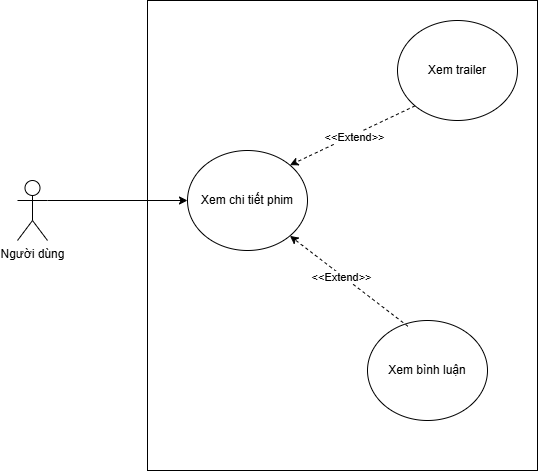

The diagram above was exported from draw.io. Its source (the exported page's mxGraphModel, read from the mxfile embedded in the PNG):
<mxGraphModel dx="1042" dy="562" grid="1" gridSize="10" guides="1" tooltips="1" connect="1" arrows="1" fold="1" page="1" pageScale="1" pageWidth="827" pageHeight="1169" math="0" shadow="0">
  <root>
    <mxCell id="0" />
    <mxCell id="1" parent="0" />
    <mxCell id="0KMVGCyYOtUvdud_S6QY-33" value="" style="rounded=0;whiteSpace=wrap;html=1;" vertex="1" parent="1">
      <mxGeometry x="220" y="40" width="390" height="470" as="geometry" />
    </mxCell>
    <mxCell id="0KMVGCyYOtUvdud_S6QY-36" value="Người dùng" style="shape=umlActor;verticalLabelPosition=bottom;verticalAlign=top;html=1;outlineConnect=0;" vertex="1" parent="1">
      <mxGeometry x="90" y="220" width="30" height="60" as="geometry" />
    </mxCell>
    <mxCell id="0KMVGCyYOtUvdud_S6QY-38" value="Xem chi tiết phim" style="ellipse;whiteSpace=wrap;html=1;" vertex="1" parent="1">
      <mxGeometry x="260" y="190" width="120" height="100" as="geometry" />
    </mxCell>
    <mxCell id="0KMVGCyYOtUvdud_S6QY-39" value="Xem trailer" style="ellipse;whiteSpace=wrap;html=1;" vertex="1" parent="1">
      <mxGeometry x="470" y="60" width="120" height="100" as="geometry" />
    </mxCell>
    <mxCell id="0KMVGCyYOtUvdud_S6QY-40" value="Xem bình luận" style="ellipse;whiteSpace=wrap;html=1;" vertex="1" parent="1">
      <mxGeometry x="440" y="360" width="120" height="100" as="geometry" />
    </mxCell>
    <mxCell id="0KMVGCyYOtUvdud_S6QY-44" value="" style="endArrow=classic;html=1;rounded=0;exitX=1;exitY=0.3333333333333333;exitDx=0;exitDy=0;exitPerimeter=0;entryX=0;entryY=0.5;entryDx=0;entryDy=0;" edge="1" parent="1" source="0KMVGCyYOtUvdud_S6QY-36" target="0KMVGCyYOtUvdud_S6QY-38">
      <mxGeometry width="50" height="50" relative="1" as="geometry">
        <mxPoint x="390" y="260" as="sourcePoint" />
        <mxPoint x="440" y="210" as="targetPoint" />
      </mxGeometry>
    </mxCell>
    <mxCell id="0KMVGCyYOtUvdud_S6QY-47" value="" style="endArrow=classic;html=1;rounded=0;exitX=0;exitY=1;exitDx=0;exitDy=0;entryX=1;entryY=0;entryDx=0;entryDy=0;dashed=1;" edge="1" parent="1" source="0KMVGCyYOtUvdud_S6QY-39" target="0KMVGCyYOtUvdud_S6QY-38">
      <mxGeometry width="50" height="50" relative="1" as="geometry">
        <mxPoint x="390" y="260" as="sourcePoint" />
        <mxPoint x="440" y="210" as="targetPoint" />
      </mxGeometry>
    </mxCell>
    <mxCell id="0KMVGCyYOtUvdud_S6QY-49" value="&amp;lt;&amp;lt;Extend&amp;gt;&amp;gt;" style="edgeLabel;html=1;align=center;verticalAlign=middle;resizable=0;points=[];rotation=0;" vertex="1" connectable="0" parent="0KMVGCyYOtUvdud_S6QY-47">
      <mxGeometry x="-0.1836" y="4" relative="1" as="geometry">
        <mxPoint x="-11" y="3" as="offset" />
      </mxGeometry>
    </mxCell>
    <mxCell id="0KMVGCyYOtUvdud_S6QY-48" value="" style="endArrow=classic;html=1;rounded=0;exitX=0.337;exitY=0.058;exitDx=0;exitDy=0;entryX=1;entryY=1;entryDx=0;entryDy=0;dashed=1;exitPerimeter=0;" edge="1" parent="1" source="0KMVGCyYOtUvdud_S6QY-40" target="0KMVGCyYOtUvdud_S6QY-38">
      <mxGeometry width="50" height="50" relative="1" as="geometry">
        <mxPoint x="390" y="260" as="sourcePoint" />
        <mxPoint x="440" y="210" as="targetPoint" />
      </mxGeometry>
    </mxCell>
    <mxCell id="0KMVGCyYOtUvdud_S6QY-50" value="&amp;lt;&amp;lt;Extend&amp;gt;&amp;gt;" style="edgeLabel;html=1;align=center;verticalAlign=middle;resizable=0;points=[];rotation=0;" vertex="1" connectable="0" parent="0KMVGCyYOtUvdud_S6QY-48">
      <mxGeometry x="-0.2648" y="3" relative="1" as="geometry">
        <mxPoint x="-21" y="-18" as="offset" />
      </mxGeometry>
    </mxCell>
  </root>
</mxGraphModel>